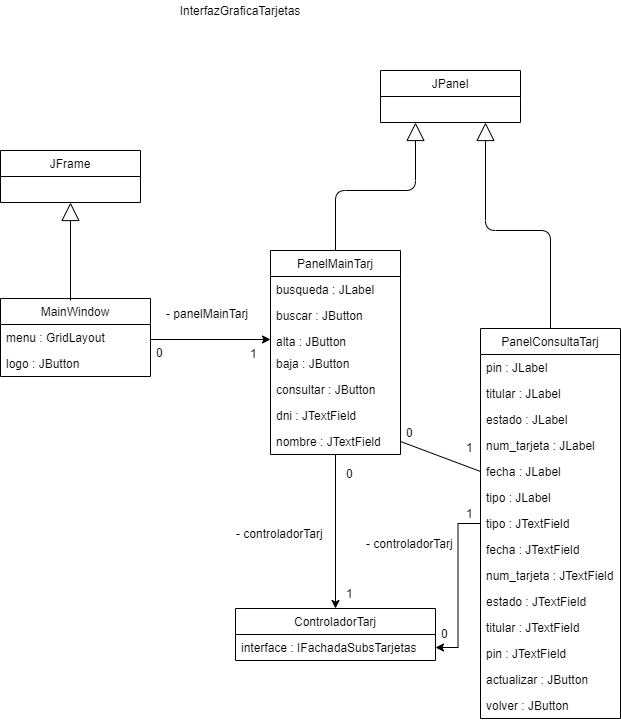

The diagram above was exported from draw.io. Its source (the exported page's mxGraphModel, read from the mxfile embedded in the PNG):
<mxGraphModel dx="1381" dy="795" grid="1" gridSize="10" guides="1" tooltips="1" connect="1" arrows="1" fold="1" page="1" pageScale="1" pageWidth="827" pageHeight="1169" math="0" shadow="0">
  <root>
    <mxCell id="0" />
    <mxCell id="1" parent="0" />
    <mxCell id="nFOrhAXv9XDGMENulw-E-1" value="JFrame" style="swimlane;fontStyle=0;childLayout=stackLayout;horizontal=1;startSize=26;fillColor=none;horizontalStack=0;resizeParent=1;resizeParentMax=0;resizeLast=0;collapsible=1;marginBottom=0;" vertex="1" parent="1">
      <mxGeometry x="170" y="440" width="140" height="52" as="geometry">
        <mxRectangle x="160" y="290" width="70" height="26" as="alternateBounds" />
      </mxGeometry>
    </mxCell>
    <mxCell id="nFOrhAXv9XDGMENulw-E-3" style="edgeStyle=orthogonalEdgeStyle;rounded=0;orthogonalLoop=1;jettySize=auto;html=1;entryX=0;entryY=0.5;entryDx=0;entryDy=0;" edge="1" parent="1" target="nFOrhAXv9XDGMENulw-E-9">
      <mxGeometry relative="1" as="geometry">
        <mxPoint x="320" y="629" as="sourcePoint" />
      </mxGeometry>
    </mxCell>
    <mxCell id="nFOrhAXv9XDGMENulw-E-4" style="edgeStyle=orthogonalEdgeStyle;rounded=0;orthogonalLoop=1;jettySize=auto;html=1;" edge="1" parent="1" source="nFOrhAXv9XDGMENulw-E-6" target="nFOrhAXv9XDGMENulw-E-40">
      <mxGeometry relative="1" as="geometry">
        <mxPoint x="510" y="906" as="targetPoint" />
      </mxGeometry>
    </mxCell>
    <mxCell id="nFOrhAXv9XDGMENulw-E-6" value="PanelMainTarj" style="swimlane;fontStyle=0;childLayout=stackLayout;horizontal=1;startSize=26;fillColor=none;horizontalStack=0;resizeParent=1;resizeParentMax=0;resizeLast=0;collapsible=1;marginBottom=0;" vertex="1" parent="1">
      <mxGeometry x="440" y="540" width="130" height="204" as="geometry" />
    </mxCell>
    <mxCell id="nFOrhAXv9XDGMENulw-E-7" value="busqueda : JLabel" style="text;strokeColor=none;fillColor=none;align=left;verticalAlign=top;spacingLeft=4;spacingRight=4;overflow=hidden;rotatable=0;points=[[0,0.5],[1,0.5]];portConstraint=eastwest;" vertex="1" parent="nFOrhAXv9XDGMENulw-E-6">
      <mxGeometry y="26" width="130" height="26" as="geometry" />
    </mxCell>
    <mxCell id="nFOrhAXv9XDGMENulw-E-8" value="buscar : JButton" style="text;strokeColor=none;fillColor=none;align=left;verticalAlign=top;spacingLeft=4;spacingRight=4;overflow=hidden;rotatable=0;points=[[0,0.5],[1,0.5]];portConstraint=eastwest;" vertex="1" parent="nFOrhAXv9XDGMENulw-E-6">
      <mxGeometry y="52" width="130" height="26" as="geometry" />
    </mxCell>
    <mxCell id="nFOrhAXv9XDGMENulw-E-9" value="alta : JButton" style="text;strokeColor=none;fillColor=none;align=left;verticalAlign=top;spacingLeft=4;spacingRight=4;overflow=hidden;rotatable=0;points=[[0,0.5],[1,0.5]];portConstraint=eastwest;" vertex="1" parent="nFOrhAXv9XDGMENulw-E-6">
      <mxGeometry y="78" width="130" height="22" as="geometry" />
    </mxCell>
    <mxCell id="nFOrhAXv9XDGMENulw-E-10" value="baja : JButton" style="text;strokeColor=none;fillColor=none;align=left;verticalAlign=top;spacingLeft=4;spacingRight=4;overflow=hidden;rotatable=0;points=[[0,0.5],[1,0.5]];portConstraint=eastwest;" vertex="1" parent="nFOrhAXv9XDGMENulw-E-6">
      <mxGeometry y="100" width="130" height="26" as="geometry" />
    </mxCell>
    <mxCell id="nFOrhAXv9XDGMENulw-E-11" value="consultar : JButton" style="text;strokeColor=none;fillColor=none;align=left;verticalAlign=top;spacingLeft=4;spacingRight=4;overflow=hidden;rotatable=0;points=[[0,0.5],[1,0.5]];portConstraint=eastwest;" vertex="1" parent="nFOrhAXv9XDGMENulw-E-6">
      <mxGeometry y="126" width="130" height="26" as="geometry" />
    </mxCell>
    <mxCell id="nFOrhAXv9XDGMENulw-E-12" value="dni : JTextField" style="text;strokeColor=none;fillColor=none;align=left;verticalAlign=top;spacingLeft=4;spacingRight=4;overflow=hidden;rotatable=0;points=[[0,0.5],[1,0.5]];portConstraint=eastwest;" vertex="1" parent="nFOrhAXv9XDGMENulw-E-6">
      <mxGeometry y="152" width="130" height="26" as="geometry" />
    </mxCell>
    <mxCell id="nFOrhAXv9XDGMENulw-E-13" value="nombre : JTextField" style="text;strokeColor=none;fillColor=none;align=left;verticalAlign=top;spacingLeft=4;spacingRight=4;overflow=hidden;rotatable=0;points=[[0,0.5],[1,0.5]];portConstraint=eastwest;" vertex="1" parent="nFOrhAXv9XDGMENulw-E-6">
      <mxGeometry y="178" width="130" height="26" as="geometry" />
    </mxCell>
    <mxCell id="nFOrhAXv9XDGMENulw-E-14" value="- panelMainTarj" style="text;strokeColor=none;fillColor=none;align=left;verticalAlign=top;spacingLeft=4;spacingRight=4;overflow=hidden;rotatable=0;points=[[0,0.5],[1,0.5]];portConstraint=eastwest;" vertex="1" parent="1">
      <mxGeometry x="330" y="590" width="100" height="26" as="geometry" />
    </mxCell>
    <mxCell id="nFOrhAXv9XDGMENulw-E-15" style="edgeStyle=orthogonalEdgeStyle;rounded=0;orthogonalLoop=1;jettySize=auto;html=1;entryX=1;entryY=0.5;entryDx=0;entryDy=0;" edge="1" parent="1" source="nFOrhAXv9XDGMENulw-E-17" target="nFOrhAXv9XDGMENulw-E-41">
      <mxGeometry relative="1" as="geometry" />
    </mxCell>
    <mxCell id="nFOrhAXv9XDGMENulw-E-17" value="PanelConsultaTarj" style="swimlane;fontStyle=0;childLayout=stackLayout;horizontal=1;startSize=26;fillColor=none;horizontalStack=0;resizeParent=1;resizeParentMax=0;resizeLast=0;collapsible=1;marginBottom=0;" vertex="1" parent="1">
      <mxGeometry x="650" y="618" width="140" height="390" as="geometry" />
    </mxCell>
    <mxCell id="nFOrhAXv9XDGMENulw-E-18" value="pin : JLabel" style="text;strokeColor=none;fillColor=none;align=left;verticalAlign=top;spacingLeft=4;spacingRight=4;overflow=hidden;rotatable=0;points=[[0,0.5],[1,0.5]];portConstraint=eastwest;" vertex="1" parent="nFOrhAXv9XDGMENulw-E-17">
      <mxGeometry y="26" width="140" height="26" as="geometry" />
    </mxCell>
    <mxCell id="nFOrhAXv9XDGMENulw-E-19" value="titular : JLabel" style="text;strokeColor=none;fillColor=none;align=left;verticalAlign=top;spacingLeft=4;spacingRight=4;overflow=hidden;rotatable=0;points=[[0,0.5],[1,0.5]];portConstraint=eastwest;" vertex="1" parent="nFOrhAXv9XDGMENulw-E-17">
      <mxGeometry y="52" width="140" height="26" as="geometry" />
    </mxCell>
    <mxCell id="nFOrhAXv9XDGMENulw-E-20" value="estado : JLabel" style="text;strokeColor=none;fillColor=none;align=left;verticalAlign=top;spacingLeft=4;spacingRight=4;overflow=hidden;rotatable=0;points=[[0,0.5],[1,0.5]];portConstraint=eastwest;" vertex="1" parent="nFOrhAXv9XDGMENulw-E-17">
      <mxGeometry y="78" width="140" height="26" as="geometry" />
    </mxCell>
    <mxCell id="nFOrhAXv9XDGMENulw-E-21" value="num_tarjeta : JLabel" style="text;strokeColor=none;fillColor=none;align=left;verticalAlign=top;spacingLeft=4;spacingRight=4;overflow=hidden;rotatable=0;points=[[0,0.5],[1,0.5]];portConstraint=eastwest;" vertex="1" parent="nFOrhAXv9XDGMENulw-E-17">
      <mxGeometry y="104" width="140" height="26" as="geometry" />
    </mxCell>
    <mxCell id="nFOrhAXv9XDGMENulw-E-22" value="fecha : JLabel" style="text;strokeColor=none;fillColor=none;align=left;verticalAlign=top;spacingLeft=4;spacingRight=4;overflow=hidden;rotatable=0;points=[[0,0.5],[1,0.5]];portConstraint=eastwest;" vertex="1" parent="nFOrhAXv9XDGMENulw-E-17">
      <mxGeometry y="130" width="140" height="26" as="geometry" />
    </mxCell>
    <mxCell id="nFOrhAXv9XDGMENulw-E-23" value="tipo : JLabel" style="text;strokeColor=none;fillColor=none;align=left;verticalAlign=top;spacingLeft=4;spacingRight=4;overflow=hidden;rotatable=0;points=[[0,0.5],[1,0.5]];portConstraint=eastwest;" vertex="1" parent="nFOrhAXv9XDGMENulw-E-17">
      <mxGeometry y="156" width="140" height="26" as="geometry" />
    </mxCell>
    <mxCell id="nFOrhAXv9XDGMENulw-E-24" value="tipo : JTextField" style="text;strokeColor=none;fillColor=none;align=left;verticalAlign=top;spacingLeft=4;spacingRight=4;overflow=hidden;rotatable=0;points=[[0,0.5],[1,0.5]];portConstraint=eastwest;" vertex="1" parent="nFOrhAXv9XDGMENulw-E-17">
      <mxGeometry y="182" width="140" height="26" as="geometry" />
    </mxCell>
    <mxCell id="nFOrhAXv9XDGMENulw-E-25" value="fecha : JTextField" style="text;strokeColor=none;fillColor=none;align=left;verticalAlign=top;spacingLeft=4;spacingRight=4;overflow=hidden;rotatable=0;points=[[0,0.5],[1,0.5]];portConstraint=eastwest;" vertex="1" parent="nFOrhAXv9XDGMENulw-E-17">
      <mxGeometry y="208" width="140" height="26" as="geometry" />
    </mxCell>
    <mxCell id="nFOrhAXv9XDGMENulw-E-26" value="num_tarjeta : JTextField" style="text;strokeColor=none;fillColor=none;align=left;verticalAlign=top;spacingLeft=4;spacingRight=4;overflow=hidden;rotatable=0;points=[[0,0.5],[1,0.5]];portConstraint=eastwest;" vertex="1" parent="nFOrhAXv9XDGMENulw-E-17">
      <mxGeometry y="234" width="140" height="26" as="geometry" />
    </mxCell>
    <mxCell id="nFOrhAXv9XDGMENulw-E-27" value="estado : JTextField" style="text;strokeColor=none;fillColor=none;align=left;verticalAlign=top;spacingLeft=4;spacingRight=4;overflow=hidden;rotatable=0;points=[[0,0.5],[1,0.5]];portConstraint=eastwest;" vertex="1" parent="nFOrhAXv9XDGMENulw-E-17">
      <mxGeometry y="260" width="140" height="26" as="geometry" />
    </mxCell>
    <mxCell id="nFOrhAXv9XDGMENulw-E-28" value="titular : JTextField" style="text;strokeColor=none;fillColor=none;align=left;verticalAlign=top;spacingLeft=4;spacingRight=4;overflow=hidden;rotatable=0;points=[[0,0.5],[1,0.5]];portConstraint=eastwest;" vertex="1" parent="nFOrhAXv9XDGMENulw-E-17">
      <mxGeometry y="286" width="140" height="26" as="geometry" />
    </mxCell>
    <mxCell id="nFOrhAXv9XDGMENulw-E-29" value="pin : JTextField" style="text;strokeColor=none;fillColor=none;align=left;verticalAlign=top;spacingLeft=4;spacingRight=4;overflow=hidden;rotatable=0;points=[[0,0.5],[1,0.5]];portConstraint=eastwest;" vertex="1" parent="nFOrhAXv9XDGMENulw-E-17">
      <mxGeometry y="312" width="140" height="26" as="geometry" />
    </mxCell>
    <mxCell id="nFOrhAXv9XDGMENulw-E-30" value="actualizar : JButton" style="text;strokeColor=none;fillColor=none;align=left;verticalAlign=top;spacingLeft=4;spacingRight=4;overflow=hidden;rotatable=0;points=[[0,0.5],[1,0.5]];portConstraint=eastwest;" vertex="1" parent="nFOrhAXv9XDGMENulw-E-17">
      <mxGeometry y="338" width="140" height="26" as="geometry" />
    </mxCell>
    <mxCell id="nFOrhAXv9XDGMENulw-E-31" value="volver : JButton" style="text;strokeColor=none;fillColor=none;align=left;verticalAlign=top;spacingLeft=4;spacingRight=4;overflow=hidden;rotatable=0;points=[[0,0.5],[1,0.5]];portConstraint=eastwest;" vertex="1" parent="nFOrhAXv9XDGMENulw-E-17">
      <mxGeometry y="364" width="140" height="26" as="geometry" />
    </mxCell>
    <mxCell id="nFOrhAXv9XDGMENulw-E-32" value="" style="endArrow=none;html=1;entryX=0;entryY=0.5;entryDx=0;entryDy=0;exitX=1;exitY=0.5;exitDx=0;exitDy=0;" edge="1" parent="1" source="nFOrhAXv9XDGMENulw-E-13" target="nFOrhAXv9XDGMENulw-E-22">
      <mxGeometry width="50" height="50" relative="1" as="geometry">
        <mxPoint x="400" y="720" as="sourcePoint" />
        <mxPoint x="450" y="670" as="targetPoint" />
      </mxGeometry>
    </mxCell>
    <mxCell id="nFOrhAXv9XDGMENulw-E-33" value="0" style="text;strokeColor=none;fillColor=none;align=left;verticalAlign=top;spacingLeft=4;spacingRight=4;overflow=hidden;rotatable=0;points=[[0,0.5],[1,0.5]];portConstraint=eastwest;" vertex="1" parent="1">
      <mxGeometry x="320" y="629" width="20" height="26" as="geometry" />
    </mxCell>
    <mxCell id="nFOrhAXv9XDGMENulw-E-34" value="1" style="text;strokeColor=none;fillColor=none;align=left;verticalAlign=top;spacingLeft=4;spacingRight=4;overflow=hidden;rotatable=0;points=[[0,0.5],[1,0.5]];portConstraint=eastwest;" vertex="1" parent="1">
      <mxGeometry x="414" y="630" width="20" height="26" as="geometry" />
    </mxCell>
    <mxCell id="nFOrhAXv9XDGMENulw-E-35" value="0" style="text;strokeColor=none;fillColor=none;align=left;verticalAlign=top;spacingLeft=4;spacingRight=4;overflow=hidden;rotatable=0;points=[[0,0.5],[1,0.5]];portConstraint=eastwest;" vertex="1" parent="1">
      <mxGeometry x="570" y="709" width="20" height="26" as="geometry" />
    </mxCell>
    <mxCell id="nFOrhAXv9XDGMENulw-E-36" value="1" style="text;strokeColor=none;fillColor=none;align=left;verticalAlign=top;spacingLeft=4;spacingRight=4;overflow=hidden;rotatable=0;points=[[0,0.5],[1,0.5]];portConstraint=eastwest;" vertex="1" parent="1">
      <mxGeometry x="630" y="724" width="20" height="26" as="geometry" />
    </mxCell>
    <mxCell id="nFOrhAXv9XDGMENulw-E-37" value="MainWindow" style="swimlane;fontStyle=0;childLayout=stackLayout;horizontal=1;startSize=26;fillColor=none;horizontalStack=0;resizeParent=1;resizeParentMax=0;resizeLast=0;collapsible=1;marginBottom=0;" vertex="1" parent="1">
      <mxGeometry x="170" y="588" width="150" height="78" as="geometry" />
    </mxCell>
    <mxCell id="nFOrhAXv9XDGMENulw-E-38" value="menu : GridLayout" style="text;strokeColor=none;fillColor=none;align=left;verticalAlign=top;spacingLeft=4;spacingRight=4;overflow=hidden;rotatable=0;points=[[0,0.5],[1,0.5]];portConstraint=eastwest;" vertex="1" parent="nFOrhAXv9XDGMENulw-E-37">
      <mxGeometry y="26" width="150" height="26" as="geometry" />
    </mxCell>
    <mxCell id="nFOrhAXv9XDGMENulw-E-39" value="logo : JButton" style="text;strokeColor=none;fillColor=none;align=left;verticalAlign=top;spacingLeft=4;spacingRight=4;overflow=hidden;rotatable=0;points=[[0,0.5],[1,0.5]];portConstraint=eastwest;" vertex="1" parent="nFOrhAXv9XDGMENulw-E-37">
      <mxGeometry y="52" width="150" height="26" as="geometry" />
    </mxCell>
    <mxCell id="nFOrhAXv9XDGMENulw-E-40" value="ControladorTarj" style="swimlane;fontStyle=0;childLayout=stackLayout;horizontal=1;startSize=26;fillColor=none;horizontalStack=0;resizeParent=1;resizeParentMax=0;resizeLast=0;collapsible=1;marginBottom=0;" vertex="1" parent="1">
      <mxGeometry x="405" y="898" width="200" height="52" as="geometry" />
    </mxCell>
    <mxCell id="nFOrhAXv9XDGMENulw-E-41" value="interface : IFachadaSubsTarjetas" style="text;strokeColor=none;fillColor=none;align=left;verticalAlign=top;spacingLeft=4;spacingRight=4;overflow=hidden;rotatable=0;points=[[0,0.5],[1,0.5]];portConstraint=eastwest;" vertex="1" parent="nFOrhAXv9XDGMENulw-E-40">
      <mxGeometry y="26" width="200" height="26" as="geometry" />
    </mxCell>
    <mxCell id="nFOrhAXv9XDGMENulw-E-42" value="0" style="text;strokeColor=none;fillColor=none;align=left;verticalAlign=top;spacingLeft=4;spacingRight=4;overflow=hidden;rotatable=0;points=[[0,0.5],[1,0.5]];portConstraint=eastwest;" vertex="1" parent="1">
      <mxGeometry x="510" y="750" width="20" height="26" as="geometry" />
    </mxCell>
    <mxCell id="nFOrhAXv9XDGMENulw-E-43" value="1" style="text;strokeColor=none;fillColor=none;align=left;verticalAlign=top;spacingLeft=4;spacingRight=4;overflow=hidden;rotatable=0;points=[[0,0.5],[1,0.5]];portConstraint=eastwest;" vertex="1" parent="1">
      <mxGeometry x="510" y="870" width="20" height="26" as="geometry" />
    </mxCell>
    <mxCell id="nFOrhAXv9XDGMENulw-E-44" value="- controladorTarj" style="text;strokeColor=none;fillColor=none;align=left;verticalAlign=top;spacingLeft=4;spacingRight=4;overflow=hidden;rotatable=0;points=[[0,0.5],[1,0.5]];portConstraint=eastwest;" vertex="1" parent="1">
      <mxGeometry x="400" y="810" width="100" height="26" as="geometry" />
    </mxCell>
    <mxCell id="nFOrhAXv9XDGMENulw-E-45" value="- controladorTarj" style="text;strokeColor=none;fillColor=none;align=left;verticalAlign=top;spacingLeft=4;spacingRight=4;overflow=hidden;rotatable=0;points=[[0,0.5],[1,0.5]];portConstraint=eastwest;" vertex="1" parent="1">
      <mxGeometry x="530" y="820" width="100" height="20" as="geometry" />
    </mxCell>
    <mxCell id="nFOrhAXv9XDGMENulw-E-46" value="1" style="text;strokeColor=none;fillColor=none;align=left;verticalAlign=top;spacingLeft=4;spacingRight=4;overflow=hidden;rotatable=0;points=[[0,0.5],[1,0.5]];portConstraint=eastwest;" vertex="1" parent="1">
      <mxGeometry x="630" y="790" width="20" height="26" as="geometry" />
    </mxCell>
    <mxCell id="nFOrhAXv9XDGMENulw-E-47" value="JPanel" style="swimlane;fontStyle=0;childLayout=stackLayout;horizontal=1;startSize=26;fillColor=none;horizontalStack=0;resizeParent=1;resizeParentMax=0;resizeLast=0;collapsible=1;marginBottom=0;" vertex="1" parent="1">
      <mxGeometry x="550" y="360" width="140" height="52" as="geometry" />
    </mxCell>
    <mxCell id="nFOrhAXv9XDGMENulw-E-48" value="0" style="text;strokeColor=none;fillColor=none;align=left;verticalAlign=top;spacingLeft=4;spacingRight=4;overflow=hidden;rotatable=0;points=[[0,0.5],[1,0.5]];portConstraint=eastwest;" vertex="1" parent="1">
      <mxGeometry x="605" y="910" width="20" height="26" as="geometry" />
    </mxCell>
    <mxCell id="nFOrhAXv9XDGMENulw-E-49" value="InterfazGraficaTarjetas" style="text;html=1;strokeColor=none;fillColor=none;align=center;verticalAlign=middle;whiteSpace=wrap;rounded=0;" vertex="1" parent="1">
      <mxGeometry x="340" y="290" width="140" height="20" as="geometry" />
    </mxCell>
    <mxCell id="nFOrhAXv9XDGMENulw-E-52" value="&lt;br&gt;" style="endArrow=block;endSize=16;endFill=0;html=1;entryX=0.5;entryY=1;entryDx=0;entryDy=0;" edge="1" parent="1" target="nFOrhAXv9XDGMENulw-E-1">
      <mxGeometry width="160" relative="1" as="geometry">
        <mxPoint x="240" y="590" as="sourcePoint" />
        <mxPoint x="310" y="730" as="targetPoint" />
      </mxGeometry>
    </mxCell>
    <mxCell id="nFOrhAXv9XDGMENulw-E-53" value="&lt;br&gt;" style="endArrow=block;endSize=16;endFill=0;html=1;entryX=0.25;entryY=1;entryDx=0;entryDy=0;exitX=0.5;exitY=0;exitDx=0;exitDy=0;" edge="1" parent="1" source="nFOrhAXv9XDGMENulw-E-6" target="nFOrhAXv9XDGMENulw-E-47">
      <mxGeometry width="160" relative="1" as="geometry">
        <mxPoint x="250" y="600" as="sourcePoint" />
        <mxPoint x="250" y="502" as="targetPoint" />
        <Array as="points">
          <mxPoint x="505" y="480" />
          <mxPoint x="585" y="480" />
        </Array>
      </mxGeometry>
    </mxCell>
    <mxCell id="nFOrhAXv9XDGMENulw-E-54" value="&lt;br&gt;" style="endArrow=block;endSize=16;endFill=0;html=1;entryX=0.75;entryY=1;entryDx=0;entryDy=0;exitX=0.5;exitY=0;exitDx=0;exitDy=0;" edge="1" parent="1" source="nFOrhAXv9XDGMENulw-E-17" target="nFOrhAXv9XDGMENulw-E-47">
      <mxGeometry width="160" relative="1" as="geometry">
        <mxPoint x="260" y="610" as="sourcePoint" />
        <mxPoint x="260" y="512" as="targetPoint" />
        <Array as="points">
          <mxPoint x="720" y="520" />
          <mxPoint x="655" y="520" />
        </Array>
      </mxGeometry>
    </mxCell>
  </root>
</mxGraphModel>